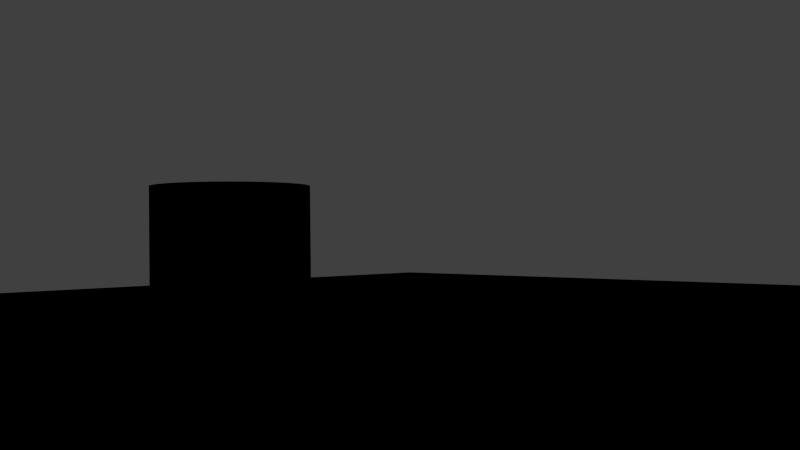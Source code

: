 # Source: scene.blend  (saved by Blender 2.72.0; exported with 4.5.12 LTS)
import bpy
from mathutils import Matrix  # noqa: F401  (used for matrix-valued properties, if any)

bpy.ops.wm.read_factory_settings(use_empty=True)
scene = bpy.context.scene
scene.name = 'Scene'

# ---- collections
col_collection_1 = bpy.data.collections.new('Collection 1'); scene.collection.children.link(col_collection_1)

# ---- materials (node trees are filled in below, after node groups)
mat_material_002 = bpy.data.materials.new('Material.002')
mat_material_002.alpha_threshold = 0.0
mat_material_002.use_transparent_shadow = False
mat_material_002.diffuse_color = (0.0, 0.0, 0.0, 1.0)
mat_material_002.specular_color = (0.0, 0.0, 0.0)
mat_material_002.roughness = 0.5
mat_material_001 = bpy.data.materials.new('Material.001')
mat_material_001.alpha_threshold = 0.0
mat_material_001.use_transparent_shadow = False
mat_material_001.diffuse_color = (0.0, 0.0, 0.0, 1.0)
mat_material_001.specular_color = (0.0, 0.0, 0.0)
mat_material_001.roughness = 0.5

# ---- material node trees

# ---- world
world_world = bpy.data.worlds.new('World'); scene.world = world_world
world_world.color = (0.05088, 0.05088, 0.05088)
world_world.use_sun_shadow = False
world_world.sun_shadow_jitter_overblur = 0.0
world_world.cycles.sampling_method = 'MANUAL'
world_world.cycles.sample_map_resolution = 256

# ---- cameras
cam_camera = bpy.data.cameras.new('Camera')
cam_camera.clip_end = 100.0
cam_camera.lens = 35.0
cam_camera.sensor_width = 32.0
cam_camera.sensor_height = 18.0
cam_camera.ortho_scale = 7.314
cam_camera.dof.focus_distance = 0.0
cam_camera.dof.aperture_fstop = 128.0

# ---- meshes
me_cylinder = bpy.data.meshes.new('Cylinder')
me_cylinder.from_pydata([(0.0, 1.0, -1.0), (0.0, 1.0, 1.0), (0.1951, 0.9808, -1.0), (0.1951, 0.9808, 1.0), (0.3827, 0.9239, -1.0), (0.3827, 0.9239, 1.0), (0.5556, 0.8315, -1.0), (0.5556, 0.8315, 1.0), (0.7071, 0.7071, -1.0), (0.7071, 0.7071, 1.0), (0.8315, 0.5556, -1.0), (0.8315, 0.5556, 1.0), (0.9239, 0.3827, -1.0), (0.9239, 0.3827, 1.0), (0.9808, 0.1951, -1.0), (0.9808, 0.1951, 1.0), (1.0, 7.55e-08, -1.0), (1.0, 7.55e-08, 1.0), (0.9808, -0.1951, -1.0), (0.9808, -0.1951, 1.0), (0.9239, -0.3827, -1.0), (0.9239, -0.3827, 1.0), (0.8315, -0.5556, -1.0), (0.8315, -0.5556, 1.0), (0.7071, -0.7071, -1.0), (0.7071, -0.7071, 1.0), (0.5556, -0.8315, -1.0), (0.5556, -0.8315, 1.0), (0.3827, -0.9239, -1.0), (0.3827, -0.9239, 1.0), (0.1951, -0.9808, -1.0), (0.1951, -0.9808, 1.0), (-3.258e-07, -1.0, -1.0), (-3.258e-07, -1.0, 1.0), (-0.1951, -0.9808, -1.0), (-0.1951, -0.9808, 1.0), (-0.3827, -0.9239, -1.0), (-0.3827, -0.9239, 1.0), (-0.5556, -0.8315, -1.0), (-0.5556, -0.8315, 1.0), (-0.7071, -0.7071, -1.0), (-0.7071, -0.7071, 1.0), (-0.8315, -0.5556, -1.0), (-0.8315, -0.5556, 1.0), (-0.9239, -0.3827, -1.0), (-0.9239, -0.3827, 1.0), (-0.9808, -0.1951, -1.0), (-0.9808, -0.1951, 1.0), (-1.0, 9.656e-07, -1.0), (-1.0, 9.656e-07, 1.0), (-0.9808, 0.1951, -1.0), (-0.9808, 0.1951, 1.0), (-0.9239, 0.3827, -1.0), (-0.9239, 0.3827, 1.0), (-0.8315, 0.5556, -1.0), (-0.8315, 0.5556, 1.0), (-0.7071, 0.7071, -1.0), (-0.7071, 0.7071, 1.0), (-0.5556, 0.8315, -1.0), (-0.5556, 0.8315, 1.0), (-0.3827, 0.9239, -1.0), (-0.3827, 0.9239, 1.0), (-0.1951, 0.9808, -1.0), (-0.1951, 0.9808, 1.0)], [], [(0, 1, 3, 2), (2, 3, 5, 4), (4, 5, 7, 6), (6, 7, 9, 8), (8, 9, 11, 10), (10, 11, 13, 12), (12, 13, 15, 14), (14, 15, 17, 16), (16, 17, 19, 18), (18, 19, 21, 20), (20, 21, 23, 22), (22, 23, 25, 24), (24, 25, 27, 26), (26, 27, 29, 28), (28, 29, 31, 30), (30, 31, 33, 32), (32, 33, 35, 34), (34, 35, 37, 36), (36, 37, 39, 38), (38, 39, 41, 40), (40, 41, 43, 42), (42, 43, 45, 44), (44, 45, 47, 46), (46, 47, 49, 48), (48, 49, 51, 50), (50, 51, 53, 52), (52, 53, 55, 54), (54, 55, 57, 56), (56, 57, 59, 58), (58, 59, 61, 60), (3, 1, 63, 61, 59, 57, 55, 53, 51, 49, 47, 45, 43, 41, 39, 37, 35, 33, 31, 29, 27, 25, 23, 21, 19, 17, 15, 13, 11, 9, 7, 5), (62, 63, 1, 0), (60, 61, 63, 62), (0, 2, 4, 6, 8, 10, 12, 14, 16, 18, 20, 22, 24, 26, 28, 30, 32, 34, 36, 38, 40, 42, 44, 46, 48, 50, 52, 54, 56, 58, 60, 62)])
_uv = me_cylinder.uv_layers.new(name='UVMap')
_uv.uv.foreach_set('vector', [0.874, 0.2212, 0.874, 0.001001, 0.751, 0.001001, 0.751, 0.2212, 0.751, 0.999, 0.999, 0.999, 0.999, 0.8899, 0.751, 0.8899, 0.374, 0.2212, 0.374, 0.001001, 0.251, 0.001001, 0.251, 0.2212, 0.251, 0.3323, 0.499, 0.3323, 0.499, 0.2232, 0.251, 0.2232, 0.499, 0.2212, 0.499, 0.001001, 0.376, 0.001001, 0.376, 0.2212, 0.251, 0.4434, 0.499, 0.4434, 0.499, 0.3343, 0.251, 0.3343, 0.624, 0.2212, 0.624, 0.001001, 0.501, 0.001001, 0.501, 0.2212, 0.001001, 0.5546, 0.249, 0.5546, 0.249, 0.4454, 0.001001, 0.4454, 0.624, 0.4434, 0.624, 0.2232, 0.501, 0.2232, 0.501, 0.4434, 0.251, 0.5546, 0.499, 0.5546, 0.499, 0.4454, 0.251, 0.4454, 0.749, 0.2212, 0.749, 0.001001, 0.626, 0.001001, 0.626, 0.2212, 0.001001, 0.6657, 0.249, 0.6657, 0.249, 0.5566, 0.001001, 0.5566, 0.749, 0.4434, 0.749, 0.2232, 0.626, 0.2232, 0.626, 0.4434, 0.251, 0.6657, 0.499, 0.6657, 0.499, 0.5566, 0.251, 0.5566, 0.624, 0.6657, 0.624, 0.4454, 0.501, 0.4454, 0.501, 0.6657, 0.001001, 0.7768, 0.249, 0.7768, 0.249, 0.6677, 0.001001, 0.6677, 0.749, 0.6657, 0.749, 0.4454, 0.626, 0.4454, 0.626, 0.6657, 0.501, 0.999, 0.749, 0.999, 0.749, 0.8899, 0.501, 0.8899, 0.874, 0.4434, 0.874, 0.2232, 0.751, 0.2232, 0.751, 0.4434, 0.251, 0.7768, 0.499, 0.7768, 0.499, 0.6677, 0.251, 0.6677, 0.874, 0.6657, 0.874, 0.4454, 0.751, 0.4454, 0.751, 0.6657, 0.501, 0.7768, 0.749, 0.7768, 0.749, 0.6677, 0.501, 0.6677, 0.999, 0.2212, 0.999, 0.001001, 0.876, 0.001001, 0.876, 0.2212, 0.001001, 0.8879, 0.249, 0.8879, 0.249, 0.7788, 0.001001, 0.7788, 0.999, 0.4434, 0.999, 0.2232, 0.876, 0.2232, 0.876, 0.4434, 0.251, 0.8879, 0.499, 0.8879, 0.499, 0.7788, 0.251, 0.7788, 0.999, 0.6657, 0.999, 0.4454, 0.876, 0.4454, 0.876, 0.6657, 0.501, 0.8879, 0.749, 0.8879, 0.749, 0.7788, 0.501, 0.7788, 0.874, 0.8879, 0.874, 0.6677, 0.751, 0.6677, 0.751, 0.8879, 0.001001, 0.999, 0.249, 0.999, 0.249, 0.8899, 0.001001, 0.8899, 0.1128, 0.2212, 0.08883, 0.217, 0.06626, 0.2087, 0.04596, 0.1966, 0.02868, 0.1813, 0.01511, 0.1633, 0.005766, 0.1432, 0.001001, 0.122, 0.001001, 0.1003, 0.005766, 0.07899, 0.01511, 0.05895, 0.02868, 0.04092, 0.04596, 0.02558, 0.06626, 0.01353, 0.08883, 0.005232, 0.1128, 0.001001, 0.1372, 0.001001, 0.1612, 0.005232, 0.1837, 0.01353, 0.204, 0.02558, 0.2213, 0.04092, 0.2349, 0.05895, 0.2442, 0.07899, 0.249, 0.1003, 0.249, 0.122, 0.2442, 0.1432, 0.2349, 0.1633, 0.2213, 0.1813, 0.204, 0.1966, 0.1837, 0.2087, 0.1612, 0.217, 0.1372, 0.2212, 0.999, 0.8879, 0.999, 0.6677, 0.876, 0.6677, 0.876, 0.8879, 0.251, 0.999, 0.499, 0.999, 0.499, 0.8899, 0.251, 0.8899, 0.204, 0.2478, 0.2213, 0.2631, 0.2349, 0.2812, 0.2442, 0.3012, 0.249, 0.3225, 0.249, 0.3442, 0.2442, 0.3655, 0.2349, 0.3855, 0.2213, 0.4035, 0.204, 0.4189, 0.1837, 0.4309, 0.1612, 0.4392, 0.1372, 0.4434, 0.1128, 0.4434, 0.08883, 0.4392, 0.06626, 0.4309, 0.04596, 0.4189, 0.02868, 0.4035, 0.01511, 0.3855, 0.005766, 0.3655, 0.001001, 0.3442, 0.001001, 0.3225, 0.005766, 0.3012, 0.01511, 0.2812, 0.02868, 0.2631, 0.04596, 0.2478, 0.06626, 0.2358, 0.08883, 0.2275, 0.1128, 0.2232, 0.1372, 0.2232, 0.1612, 0.2275, 0.1837, 0.2358])
me_cylinder.materials.append(mat_material_002)
me_cylinder.use_remesh_preserve_volume = False
me_cylinder.use_remesh_preserve_attributes = False
me_cylinder.use_mirror_vertex_groups = False
me_cylinder.update()
me_plane = bpy.data.meshes.new('Plane')
me_plane.from_pydata([(-1.0, -1.0, 0.0), (1.0, -1.0, 0.0), (-1.0, 1.0, 0.0), (1.0, 1.0, 0.0)], [], [(0, 1, 3, 2)])
_uv = me_plane.uv_layers.new(name='UVMap')
_uv.uv.foreach_set('vector', [0.0001, 9.998e-05, 0.9999, 9.998e-05, 0.9999, 0.9999, 9.998e-05, 0.9999])
me_plane.materials.append(mat_material_001)
me_plane.use_remesh_preserve_volume = False
me_plane.use_remesh_preserve_attributes = False
me_plane.use_mirror_vertex_groups = False
me_plane.update()

# ---- objects
ob_cylinder = bpy.data.objects.new('Cylinder', me_cylinder)
ob_plane = bpy.data.objects.new('Plane', me_plane)
ob_camera = bpy.data.objects.new('Camera', cam_camera)

# ---- transforms, parenting, visibility, modifiers, constraints
ob_cylinder.location = (-3.126, 0.5, 0.9976)
ob_cylinder.lineart.crease_threshold = 0.0
ob_plane.location = (0.0, 0.0, 0.0)
ob_plane.scale = (16.8, 16.8, 16.8)
ob_plane.lineart.crease_threshold = 0.0
ob_camera.location = (6.386, -5.534, 1.351)
ob_camera.rotation_euler = (1.583, 0.01082, 0.8149)
ob_camera.lock_rotations_4d = False
ob_camera.empty_display_type = 'ARROWS'
ob_camera.color = (0.0, 0.0, 0.0, 0.0)
ob_camera.display_type = 'WIRE'
ob_camera.lineart.crease_threshold = 0.0

# ---- collection membership
col_collection_1.objects.link(ob_cylinder)
col_collection_1.objects.link(ob_plane)
col_collection_1.objects.link(ob_camera)

# ---- scene / render settings (as saved in the file)
scene.camera = ob_camera
scene.frame_start = 1; scene.frame_end = 250; scene.frame_set(1)
scene.render.engine = 'BLENDER_EEVEE_NEXT'
scene.render.resolution_percentage = 50
scene.render.dither_intensity = 0.0
scene.cycles.use_denoising = False
scene.cycles.samples = 10
scene.cycles.sampling_pattern = 'TABULATED_SOBOL'
scene.cycles.light_sampling_threshold = 0.0
scene.cycles.use_adaptive_sampling = False
scene.cycles.use_light_tree = False
scene.cycles.blur_glossy = 0.0
scene.cycles.pixel_filter_type = 'GAUSSIAN'
scene.cycles.sample_clamp_indirect = 0.0
scene.view_settings.view_transform = 'Standard'
bpy.context.view_layer.update()

# ---- added for rendering (the .blend has no usable light): sun
light_auto_sun = bpy.data.lights.new('AutoSun', 'SUN')
light_auto_sun.energy = 3.0
light_auto_sun.angle = 0.0523599
ob_auto_sun = bpy.data.objects.new('AutoSun', light_auto_sun)
scene.collection.objects.link(ob_auto_sun)
ob_auto_sun.rotation_euler = (0.872665, 0.174533, 0.523599)
bpy.context.view_layer.update()
